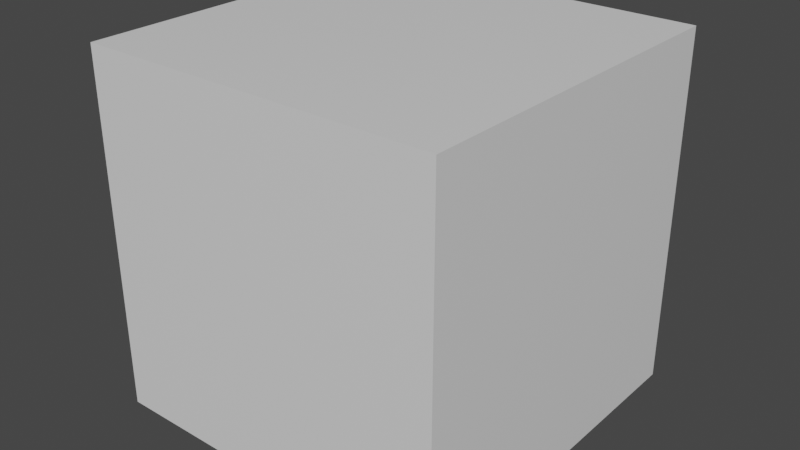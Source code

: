 # Source: AN_EXAMPLE_get_size_through_bounding_box.blend  (saved by Blender 2.83.19; exported with 4.5.12 LTS)
import bpy
from mathutils import Matrix  # noqa: F401  (used for matrix-valued properties, if any)

bpy.ops.wm.read_factory_settings(use_empty=True)
scene = bpy.context.scene
scene.name = 'Scene'

# ---- collections
col_collection = bpy.data.collections.new('Collection'); scene.collection.children.link(col_collection)

# ---- materials (node trees are filled in below, after node groups)
mat_material = bpy.data.materials.new('Material')
mat_material.alpha_threshold = 0.0
mat_material.use_transparent_shadow = False
mat_material.line_color = (0.0, 0.0, 0.0, 1.0)

# ---- material node trees
mat_material.use_nodes = True; mat_material.node_tree.nodes.clear()
_N = mat_material.node_tree.nodes; _L = mat_material.node_tree.links
n0 = _N.new('ShaderNodeOutputMaterial'); n0.name = 'Material Output'; n0.location = (300, 300)
n1 = _N.new('ShaderNodeBsdfPrincipled'); n1.name = 'Principled BSDF'; n1.location = (10, 300)
n1.distribution = 'GGX'
n1.subsurface_method = 'BURLEY'
n1.inputs[2].default_value = 0.4
n1.inputs[3].default_value = 1.45
n1.inputs[27].default_value = (0.0, 0.0, 0.0, 1.0)
n1.inputs[28].default_value = 1.0
_L.new(n1.outputs[0], n0.inputs[0])
n0.is_active_output = True

# ---- world
world_world = bpy.data.worlds.new('World'); scene.world = world_world
world_world.use_nodes = True; world_world.node_tree.nodes.clear()
_N = world_world.node_tree.nodes; _L = world_world.node_tree.links
n0 = _N.new('ShaderNodeOutputWorld'); n0.name = 'World Output'; n0.location = (300, 300)
n1 = _N.new('ShaderNodeBackground'); n1.name = 'Background'; n1.location = (10, 300)
n1.inputs[0].default_value = (0.05088, 0.05088, 0.05088, 1.0)
_L.new(n1.outputs[0], n0.inputs[0])
n0.is_active_output = True
world_world.color = (0.05088, 0.05088, 0.05088)
world_world.use_sun_shadow = False
world_world.sun_shadow_jitter_overblur = 0.0

# ---- meshes
me_cube = bpy.data.meshes.new('Cube')
me_cube.from_pydata([(1.0, 1.0, 1.0), (1.0, 1.0, -1.0), (1.0, -1.0, 1.0), (1.0, -1.0, -1.0), (-1.0, 1.0, 1.0), (-1.0, 1.0, -1.0), (-1.0, -1.0, 1.0), (-1.0, -1.0, -1.0)], [], [(0, 4, 6, 2), (3, 2, 6, 7), (7, 6, 4, 5), (5, 1, 3, 7), (1, 0, 2, 3), (5, 4, 0, 1)])
_uv = me_cube.uv_layers.new(name='UVMap')
_uv.uv.foreach_set('vector', [0.625, 0.5, 0.875, 0.5, 0.875, 0.75, 0.625, 0.75, 0.375, 0.75, 0.625, 0.75, 0.625, 1.0, 0.375, 1.0, 0.375, 0.0, 0.625, 0.0, 0.625, 0.25, 0.375, 0.25, 0.125, 0.5, 0.375, 0.5, 0.375, 0.75, 0.125, 0.75, 0.375, 0.5, 0.625, 0.5, 0.625, 0.75, 0.375, 0.75, 0.375, 0.25, 0.625, 0.25, 0.625, 0.5, 0.375, 0.5])
me_cube.materials.append(mat_material)
me_cube.use_remesh_preserve_volume = False
me_cube.use_remesh_preserve_attributes = False
me_cube.use_mirror_vertex_groups = False
me_cube.update()

# ---- objects
ob_cube = bpy.data.objects.new('Cube', me_cube)

# ---- transforms, parenting, visibility, modifiers, constraints
ob_cube.location = (0.0, 0.0, 0.0)
ob_cube.lock_rotations_4d = False
ob_cube.empty_display_type = 'ARROWS'
ob_cube.lineart.crease_threshold = 0.0

# ---- collection membership
col_collection.objects.link(ob_cube)

# ---- scene / render settings (as saved in the file)
scene.frame_start = 1; scene.frame_end = 250; scene.frame_set(1)
scene.render.engine = 'BLENDER_EEVEE_NEXT'
scene.cycles.use_denoising = False
scene.cycles.samples = 128
scene.cycles.sampling_pattern = 'TABULATED_SOBOL'
scene.cycles.use_adaptive_sampling = False
scene.cycles.use_light_tree = False
scene.view_settings.view_transform = 'Filmic'
bpy.context.view_layer.update()

# ---- added for rendering (the .blend has no active camera and no usable light): camera, sun
cam_auto = bpy.data.cameras.new('AutoCamera')
cam_auto.lens = 50.0
cam_auto.sensor_width = 36.0
cam_auto.clip_end = 1000.0
ob_auto_camera = bpy.data.objects.new('AutoCamera', cam_auto)
scene.collection.objects.link(ob_auto_camera)
ob_auto_camera.location = (3.20507, -3.84609, 2.56406)
ob_auto_camera.rotation_euler = (1.09748, -7.21219e-08, 0.694738)
scene.camera = ob_auto_camera
light_auto_sun = bpy.data.lights.new('AutoSun', 'SUN')
light_auto_sun.energy = 3.0
light_auto_sun.angle = 0.0523599
ob_auto_sun = bpy.data.objects.new('AutoSun', light_auto_sun)
scene.collection.objects.link(ob_auto_sun)
ob_auto_sun.rotation_euler = (0.872665, 0.174533, 0.523599)
bpy.context.view_layer.update()
